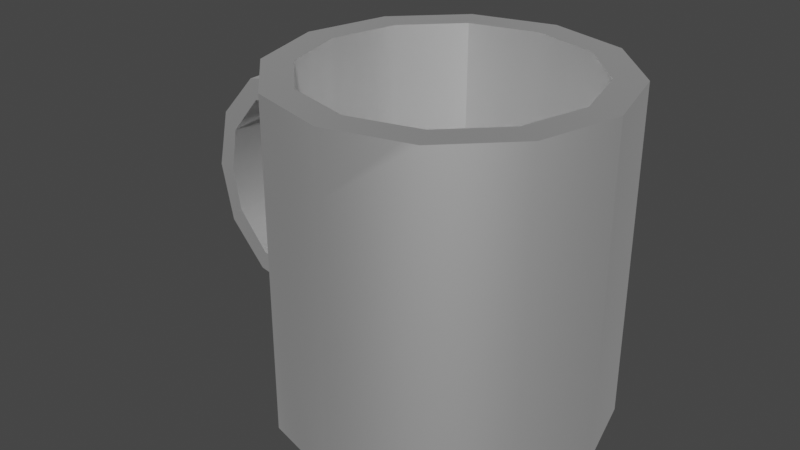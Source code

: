 # Source: MugBlender.blend  (saved by Blender 3.3.6; exported with 4.5.12 LTS)
import bpy
from mathutils import Matrix  # noqa: F401  (used for matrix-valued properties, if any)

bpy.ops.wm.read_factory_settings(use_empty=True)
scene = bpy.context.scene
scene.name = 'Scene'

# ---- collections
col_collection = bpy.data.collections.new('Collection'); scene.collection.children.link(col_collection)

# ---- materials (node trees are filled in below, after node groups)
mat_mug = bpy.data.materials.new('Mug')
mat_mug.use_transparent_shadow = False
mat_mug.diffuse_color = (1.0, 1.0, 1.0, 1.0)
mat_mug.roughness = 0.6493
mat_mug.specular_intensity = 1.0
mat_mug.metallic = 1.0

# ---- material node trees
mat_mug.use_nodes = True; mat_mug.node_tree.nodes.clear()
_N = mat_mug.node_tree.nodes; _L = mat_mug.node_tree.links
n0 = _N.new('ShaderNodeBsdfPrincipled'); n0.name = 'Principled BSDF'; n0.location = (10, 300)
n0.distribution = 'GGX'
n0.subsurface_method = 'RANDOM_WALK_SKIN'
n0.inputs[0].default_value = (1.0, 1.0, 1.0, 1.0)
n0.inputs[1].default_value = 1.0
n0.inputs[2].default_value = 0.6493
n0.inputs[3].default_value = 1.45
n0.inputs[13].default_value = 1.0
n0.inputs[27].default_value = (0.8, 0.8, 0.8, 1.0)
n1 = _N.new('ShaderNodeOutputMaterial'); n1.name = 'Material Output'; n1.location = (300, 300)
n2 = _N.new('ShaderNodeNormalMap'); n2.name = '노멀 맵'; n2.location = (-300, -300)
n2.label = 'Normal/Map'
_L.new(n0.outputs[0], n1.inputs[0])
_L.new(n2.outputs[0], n0.inputs[5])
n1.is_active_output = True

# ---- world
world_world = bpy.data.worlds.new('World'); scene.world = world_world
world_world.use_nodes = True; world_world.node_tree.nodes.clear()
_N = world_world.node_tree.nodes; _L = world_world.node_tree.links
n0 = _N.new('ShaderNodeOutputWorld'); n0.name = 'World Output'; n0.location = (300, 300)
n1 = _N.new('ShaderNodeBackground'); n1.name = 'Background'; n1.location = (10, 300)
n1.inputs[0].default_value = (0.05088, 0.05088, 0.05088, 1.0)
_L.new(n1.outputs[0], n0.inputs[0])
n0.is_active_output = True
world_world.color = (0.05088, 0.05088, 0.05088)
world_world.use_sun_shadow = False
world_world.sun_shadow_jitter_overblur = 0.0

# ---- meshes
me_002 = bpy.data.meshes.new('메쉬.002')
me_002.from_pydata([(0.08625, -0.000359, 0.0), (0.08625, 0.1721, 0.0), (0.0747, -0.000359, 0.04313), (0.0747, 0.1721, 0.04313), (0.04313, -0.000359, 0.0747), (0.04313, 0.1721, 0.0747), (0.0, -0.000359, 0.08625), (0.0, 0.1721, 0.08625), (-0.04313, -0.000359, 0.0747), (-0.04313, 0.1721, 0.0747), (-0.0747, -0.000359, 0.04313), (0.06117, 0.1721, 0.03531), (0.03531, 0.1721, 0.06117), (0.0, 0.1721, 0.07063), (-0.03531, 0.1721, 0.06117), (0.06117, 0.02209, 0.03531), (0.03531, 0.02209, 0.06117), (0.0, 0.02209, 0.07063), (-0.03531, 0.02209, 0.06117), (-0.0747, 0.01649, 0.04313), (0.0, 0.1394, 0.08625), (0.03973, 0.1721, 0.06881), (0.03534, 0.1721, 0.07678), (-0.04313, 0.07803, 0.0747), (-0.07919, -0.000359, 0.02635)], [], [(0, 1, 3, 2), (2, 3, 5, 4), (4, 5, 22, 20, 6), (6, 20, 23, 8), (8, 23, 19, 10), (10, 19, 24), (7, 22, 21, 12, 13), (13, 12, 16, 17), (5, 3, 11, 21), (3, 1, 11), (9, 7, 13, 14), (14, 13, 17, 18), (12, 11, 15, 16), (21, 22, 5), (21, 11, 12), (20, 22, 7), (23, 20, 7, 9), (24, 0, 2, 4, 6, 8, 10)])
me_002.polygons.foreach_set('use_smooth', [True] * 18)
_k = set([(0, 2), (1, 3), (2, 4), (3, 5), (4, 6), (5, 22), (6, 8), (7, 9), (7, 22), (8, 10), (10, 24), (11, 12), (12, 13), (13, 14), (15, 16), (16, 17), (17, 18)])
me_002.attributes.new('sharp_edge', 'BOOLEAN', 'EDGE').data.foreach_set('value', [ (min(e.vertices), max(e.vertices)) in _k for e in me_002.edges])
_uv = me_002.uv_layers.new(name='UVMap')
_uv.uv.foreach_set('vector', [0.4763, 0.307, 0.4764, 0.000404, 0.5558, 0.000432, 0.5557, 0.307, 0.5557, 0.307, 0.5558, 0.000432, 0.6351, 0.000459, 0.635, 0.307, 0.635, 0.307, 0.6351, 0.000459, 0.6495, 0.0004639, 0.7145, 0.05867, 0.7144, 0.3071, 0.7144, 0.3071, 0.7145, 0.05867, 0.7938, 0.1678, 0.7937, 0.3071, 0.7937, 0.3071, 0.7938, 0.1678, 0.8731, 0.2772, 0.8731, 0.3071, 0.8731, 0.3071, 0.8731, 0.2772, 0.904, 0.3071, 0.188, 0.5748, 0.2443, 0.6073, 0.2482, 0.623, 0.2371, 0.6341, 0.1808, 0.6016, 0.585, 0.5743, 0.5201, 0.5743, 0.5201, 0.3076, 0.585, 0.3076, 0.2567, 0.6145, 0.2964, 0.6832, 0.2696, 0.6904, 0.2482, 0.623, 0.2964, 0.6832, 0.2964, 0.7626, 0.2696, 0.6904, 0.1086, 0.5748, 0.188, 0.5748, 0.1808, 0.6016, 0.1158, 0.6016, 0.65, 0.5743, 0.585, 0.5743, 0.585, 0.3076, 0.65, 0.3076, 0.5201, 0.5743, 0.4551, 0.5743, 0.4551, 0.3076, 0.5201, 0.3076, 0.2482, 0.623, 0.2443, 0.6073, 0.2567, 0.6145, 0.2482, 0.623, 0.2696, 0.6904, 0.2371, 0.6341, 0.7145, 0.05867, 0.6495, 0.0004639, 0.7145, 0.000486, 0.7938, 0.1678, 0.7145, 0.05867, 0.7145, 0.000486, 0.7938, 0.000513, 0.3123, 0.6565, 0.5533, 0.8313, 0.4846, 0.8709, 0.4053, 0.8709, 0.3365, 0.8313, 0.2969, 0.7626, 0.2969, 0.6832])
me_002.materials.append(mat_mug)
me_002.update()
me_002.normals_split_custom_set([tuple(v) for v in zip(*[iter([0.9659, 0.0, 0.2588, 0.9659, 0.0, 0.2588, 0.866, 0.0, 0.5, 0.866, 0.0, 0.5, 0.866, 0.0, 0.5, 0.866, 0.0, 0.5, 0.5, 1.06e-09, 0.866, 0.5, 1.06e-09, 0.866, 0.5, 1.06e-09, 0.866, 0.5, 1.06e-09, 0.866, 0.2588, 1.573e-09, 0.9659, -4.174e-08, 7.766e-10, 1.0, 3.928e-08, 1.06e-09, 1.0, 3.928e-08, 1.06e-09, 1.0, -4.174e-08, 7.766e-10, 1.0, -0.3399, 0.0, 0.9405, -0.5, 0.0, 0.866, -0.5, 0.0, 0.866, -0.3399, 0.0, 0.9405, -0.7892, 0.0, 0.6141, -0.866, 0.0, 0.5, -0.866, 0.0, 0.5, -0.7892, 0.0, 0.6141, -0.9659, 0.0, 0.2588, 0.0, 1.0, 0.0, 0.0, 1.0, 1.128e-06, 0.0, 1.0, 1.051e-06, 0.0, 1.0, 0.0, 0.0, 1.0, 0.0, 0.0, 0.0, -1.0, -0.5, 0.0, -0.866, -0.5, 0.0, -0.866, 0.0, 0.0, -1.0, 0.0, 1.0, 2.708e-06, 0.0, 1.0, 5.095e-07, 0.0, 1.0, 4.978e-07, 0.0, 1.0, 1.051e-06, 0.0, 1.0, 5.095e-07, 0.0, 1.0, 0.0, 0.0, 1.0, 4.978e-07, 0.0, 1.0, 0.0, 0.0, 1.0, 0.0, 0.0, 1.0, 0.0, 0.0, 1.0, 0.0, 0.2588, 0.0, -0.9659, 0.0, 0.0, -1.0, 0.0, 0.0, -1.0, 0.2588, 0.0, -0.9659, -0.5, 0.0, -0.866, -0.7071, 0.0, -0.7071, -0.7071, 0.0, -0.7071, -0.5, 0.0, -0.866, 0.0, 1.0, 1.051e-06, 0.0, 1.0, 1.128e-06, 0.0, 1.0, 2.708e-06, 0.0, 1.0, 1.051e-06, 0.0, 1.0, 4.978e-07, 0.0, 1.0, 0.0, -4.174e-08, 7.766e-10, 1.0, 0.2588, 1.573e-09, 0.9659, -9.821e-08, 0.0, 1.0, -0.3399, 0.0, 0.9405, -4.174e-08, 7.766e-10, 1.0, -9.821e-08, 0.0, 1.0, -0.2588, 0.0, 0.9659, 0.0, -1.0, -7.164e-10, 0.0, -1.0, -7.164e-10, 0.0, -1.0, -7.164e-10, 0.0, -1.0, -7.164e-10, 0.0, -1.0, -7.164e-10, 0.0, -1.0, -7.164e-10, 0.0, -1.0, -7.164e-10])] * 3)])
me_003 = bpy.data.meshes.new('메쉬.003')
me_003.from_pydata([(-0.07701, 0.02755, -0.01238), (-0.07701, 0.02755, 0.01238), (-0.1161, 0.03597, -0.01238), (-0.1161, 0.03597, 0.01238), (-0.1368, 0.05898, -0.01238), (-0.1368, 0.05898, 0.01238), (-0.1435, 0.09041, -0.01238), (-0.1435, 0.09041, 0.01238), (-0.1368, 0.1218, -0.01238), (-0.1368, 0.1218, 0.01238), (-0.1161, 0.1449, -0.01238), (-0.1161, 0.1449, 0.01238), (-0.07701, 0.1533, -0.01238), (-0.07701, 0.1533, 0.01238), (-0.07897, 0.04124, 0.01256), (-0.07897, 0.04124, -0.01256), (-0.1129, 0.0466, -0.01256), (-0.1129, 0.0466, 0.01256), (-0.13, 0.06722, -0.01256), (-0.13, 0.06722, 0.01256), (-0.134, 0.09041, -0.01256), (-0.134, 0.09041, 0.01256), (-0.13, 0.1136, -0.01256), (-0.13, 0.1136, 0.01256), (-0.1129, 0.1342, -0.01256), (-0.1129, 0.1342, 0.01256), (-0.07897, 0.1396, -0.01256), (-0.07897, 0.1396, 0.01256), (-0.04313, 0.1721, 0.0747), (-0.0747, 0.1721, 0.04313), (-0.08625, -0.000359, 0.0), (-0.08625, 0.1721, 0.0), (-0.0747, -0.000359, -0.04313), (-0.0747, 0.1721, -0.04313), (-0.04313, -0.000359, -0.0747), (-0.04313, 0.1721, -0.0747), (-0.03531, 0.1721, 0.06117), (-0.06117, 0.1721, 0.03531), (-0.07063, 0.1721, 0.0), (-0.06117, 0.1721, -0.03531), (-0.03531, 0.1721, -0.06117), (-0.03531, 0.02209, 0.06117), (-0.06117, 0.02209, 0.03531), (-0.07063, 0.02209, 0.0), (-0.06117, 0.02209, -0.03531), (-0.03531, 0.02209, -0.06117), (-0.0747, 0.01649, 0.04313), (-0.04313, 0.07803, 0.0747), (-0.07919, -0.000359, 0.02635), (-0.1329, 0.09664, 0.01256), (-0.0747, 0.0848, -0.04313), (-0.0747, 0.08402, 0.04313), (-0.1417, 0.09861, 0.01238), (-0.04313, 0.08005, -0.0747), (-0.08625, 0.08616, 0.0), (-0.08171, 0.08498, -0.01696)], [], [(0, 1, 3, 2), (2, 3, 5, 4), (4, 5, 7, 6), (6, 7, 52, 9, 8), (8, 9, 11, 10), (10, 11, 13, 12), (15, 16, 17, 14), (16, 18, 19, 17), (18, 20, 21, 19), (20, 22, 23, 49, 21), (22, 24, 25, 23), (24, 26, 27, 25), (9, 23, 25, 11), (6, 20, 18, 4), (5, 19, 21, 7), (2, 16, 15, 0), (12, 26, 24, 10), (1, 14, 17, 3), (11, 25, 27, 13), (8, 22, 20, 6), (7, 21, 49, 52), (4, 18, 16, 2), (3, 17, 19, 5), (10, 24, 22, 8), (30, 54, 55, 50, 32), (32, 50, 53, 34), (35, 33, 39, 40), (33, 31, 38, 39), (31, 29, 37, 38), (29, 28, 36, 37), (39, 38, 43, 44), (40, 39, 44, 45), (37, 36, 41, 42), (38, 37, 42, 43), (46, 47, 51), (48, 46, 51, 54, 30), (54, 51, 29, 31), (52, 49, 23, 9), (50, 55, 54, 31, 33), (53, 50, 33, 35), (51, 47, 28, 29)])
me_003.polygons.foreach_set('use_smooth', [True] * 41)
_k = set([(0, 2), (1, 3), (2, 4), (3, 5), (4, 6), (5, 7), (6, 8), (7, 52), (8, 10), (9, 11), (9, 52), (10, 12), (11, 13), (14, 17), (15, 16), (16, 18), (17, 19), (18, 20), (19, 21), (20, 22), (21, 49), (22, 24), (23, 25), (23, 49), (24, 26), (25, 27), (28, 29), (29, 31), (30, 32), (30, 48), (31, 33), (32, 34), (33, 35), (36, 37), (37, 38), (38, 39), (39, 40), (41, 42), (42, 43), (43, 44), (44, 45)])
me_003.attributes.new('sharp_edge', 'BOOLEAN', 'EDGE').data.foreach_set('value', [ (min(e.vertices), max(e.vertices)) in _k for e in me_003.edges])
_uv = me_003.uv_layers.new(name='UVMap')
_uv.uv.foreach_set('vector', [0.953, 0.00024, 0.997, 0.00024, 0.997, 0.07126, 0.953, 0.07126, 0.953, 0.07126, 0.997, 0.07126, 0.997, 0.1262, 0.953, 0.1262, 0.953, 0.1262, 0.997, 0.1262, 0.997, 0.1834, 0.953, 0.1834, 0.953, 0.1834, 0.997, 0.1834, 0.997, 0.1983, 0.997, 0.2405, 0.953, 0.2405, 0.953, 0.2405, 0.997, 0.2405, 0.997, 0.2955, 0.953, 0.2955, 0.953, 0.2955, 0.997, 0.2955, 0.997, 0.3665, 0.953, 0.3665, 0.9998, 0.5748, 0.9998, 0.6359, 0.9551, 0.6359, 0.9551, 0.5748, 0.9998, 0.6359, 0.9998, 0.6834, 0.9551, 0.6834, 0.9551, 0.6359, 0.9998, 0.6834, 0.9998, 0.7253, 0.9551, 0.7253, 0.9551, 0.6834, 0.9998, 0.7253, 0.9998, 0.7671, 0.9551, 0.7671, 0.9551, 0.7365, 0.9551, 0.7253, 0.9998, 0.7671, 0.9998, 0.8146, 0.9551, 0.8146, 0.9551, 0.7671, 0.9998, 0.8146, 0.9998, 0.8757, 0.9551, 0.8757, 0.9551, 0.8146, 0.7925, 0.4752, 0.8045, 0.4606, 0.8348, 0.4972, 0.8292, 0.5161, 0.9546, 0.6866, 0.9377, 0.6866, 0.9305, 0.6453, 0.9426, 0.6307, 0.7925, 0.3635, 0.8045, 0.3782, 0.7974, 0.4194, 0.7804, 0.4194, 0.9059, 0.5898, 0.9003, 0.6087, 0.8399, 0.5991, 0.8365, 0.5748, 0.8365, 0.7983, 0.8399, 0.774, 0.9003, 0.7644, 0.9059, 0.7833, 0.8986, 0.3076, 0.8951, 0.332, 0.8348, 0.3415, 0.8292, 0.3226, 0.8292, 0.5161, 0.8348, 0.4972, 0.8951, 0.5068, 0.8986, 0.5311, 0.9426, 0.7424, 0.9305, 0.7278, 0.9377, 0.6866, 0.9546, 0.6866, 0.7804, 0.4194, 0.7974, 0.4194, 0.7993, 0.4305, 0.7836, 0.4339, 0.9426, 0.6307, 0.9305, 0.6453, 0.9003, 0.6087, 0.9059, 0.5898, 0.8292, 0.3226, 0.8348, 0.3415, 0.8045, 0.3782, 0.7925, 0.3635, 0.9059, 0.7833, 0.9003, 0.7644, 0.9305, 0.7278, 0.9426, 0.7424, 0.00024, 0.3068, 0.0002932, 0.1531, 0.03149, 0.1552, 0.07964, 0.1555, 0.07959, 0.3069, 0.07959, 0.3069, 0.07964, 0.1555, 0.159, 0.164, 0.1589, 0.3069, 0.03991, 0.8313, 0.00024, 0.7626, 0.02706, 0.7554, 0.05955, 0.8116, 0.00024, 0.7626, 0.00024, 0.6832, 0.02706, 0.6904, 0.02706, 0.7554, 0.00024, 0.6832, 0.03991, 0.6145, 0.05955, 0.6341, 0.02706, 0.6904, 0.03991, 0.6145, 0.1086, 0.5748, 0.1158, 0.6016, 0.05955, 0.6341, 0.06522, 0.5743, 0.00024, 0.5743, 0.00024, 0.3076, 0.06522, 0.3076, 0.1302, 0.5743, 0.06522, 0.5743, 0.06522, 0.3076, 0.1302, 0.3076, 0.715, 0.5743, 0.65, 0.5743, 0.65, 0.3076, 0.715, 0.3076, 0.78, 0.5743, 0.715, 0.5743, 0.715, 0.3076, 0.78, 0.3076, 0.8731, 0.2772, 0.7938, 0.1678, 0.8731, 0.1572, 0.904, 0.3071, 0.8731, 0.2772, 0.8731, 0.1572, 0.9525, 0.1534, 0.9524, 0.3072, 0.9525, 0.1534, 0.8731, 0.1572, 0.8732, 0.000541, 0.9525, 0.000568, 0.7836, 0.4339, 0.7993, 0.4305, 0.8045, 0.4606, 0.7925, 0.4752, 0.07964, 0.1555, 0.03149, 0.1552, 0.0002932, 0.1531, 0.000346, 0.00024, 0.0797, 0.000267, 0.159, 0.164, 0.07964, 0.1555, 0.0797, 0.000267, 0.159, 0.000295, 0.8731, 0.1572, 0.7938, 0.1678, 0.7938, 0.000513, 0.8732, 0.000541])
me_003.materials.append(mat_mug)
me_003.update()
me_003.normals_split_custom_set([tuple(v) for v in zip(*[iter([-0.2108, -0.9775, 0.0, -0.2108, -0.9775, 0.0, -0.5017, -0.865, 0.0, -0.5017, -0.865, 0.0, -0.5017, -0.865, 0.0, -0.5017, -0.865, 0.0, -0.8907, -0.4545, 0.0, -0.8907, -0.4545, 0.0, -0.8907, -0.4545, 0.0, -0.8907, -0.4545, 0.0, -1.0, 1.941e-08, 0.0, -1.0, 1.941e-08, 0.0, -1.0, 1.941e-08, 0.0, -1.0, 1.941e-08, 0.0, -0.9777, 0.2102, 0.0, -0.8907, 0.4545, 0.0, -0.8907, 0.4545, 0.0, -0.8907, 0.4545, 0.0, -0.8907, 0.4545, 0.0, -0.5017, 0.865, 0.0, -0.5017, 0.865, 0.0, -0.5017, 0.865, 0.0, -0.5017, 0.865, 0.0, -0.2108, 0.9775, 0.0, -0.2108, 0.9775, 0.0, 0.156, 0.9878, 0.0, 0.4955, 0.8686, 0.0, 0.4955, 0.8686, 0.0, 0.156, 0.9878, 0.0, 0.4955, 0.8686, 0.0, 0.9085, 0.418, 0.0, 0.9085, 0.418, 0.0, 0.4955, 0.8686, 0.0, 0.9085, 0.418, 0.0, 1.0, -2.888e-08, 0.0, 1.0, -2.888e-08, 0.0, 0.9085, 0.418, 0.0, 1.0, -2.888e-08, 0.0, 0.9085, -0.418, 0.0, 0.9085, -0.418, 0.0, 0.9853, -0.1709, 0.0, 1.0, -2.888e-08, 0.0, 0.9085, -0.418, 0.0, 0.4955, -0.8686, 0.0, 0.4955, -0.8686, 0.0, 0.9085, -0.418, 0.0, 0.4955, -0.8686, 0.0, 0.156, -0.9878, 0.0, 0.156, -0.9878, 0.0, 0.4955, -0.8686, 0.0, -0.01672, 0.009571, 0.9998, -0.01867, 0.007289, 0.9998, -0.009288, 0.01367, 0.9999, -0.007526, 0.01412, 0.9999, -0.02096, -1.713e-10, -0.9998, -0.02096, -2.672e-10, -0.9998, -0.01846, -0.007244, -0.9998, -0.0166, -0.009546, -0.9998, -0.0166, -0.009546, 0.9998, -0.01846, -0.007244, 0.9998, -0.02051, -9.281e-05, 0.9998, -0.02051, -9.281e-05, 0.9998, -0.007526, -0.01412, -0.9999, -0.009288, -0.01367, -0.9999, -0.002891, -0.01531, -0.9999, -0.002891, -0.01531, -0.9999, -0.002891, 0.01531, -0.9999, -0.002891, 0.01531, -0.9999, -0.009288, 0.01367, -0.9999, -0.007526, 0.01412, -0.9999, -0.002891, -0.01531, 0.9999, -0.002891, -0.01531, 0.9999, -0.009288, -0.01367, 0.9999, -0.007526, -0.01412, 0.9999, -0.007526, 0.01412, 0.9999, -0.009288, 0.01367, 0.9999, -0.002891, 0.01531, 0.9999, -0.002891, 0.01531, 0.9999, -0.0166, 0.009546, -0.9998, -0.01846, 0.007244, -0.9998, -0.02096, -2.672e-10, -0.9998, -0.02096, -1.713e-10, -0.9998, -0.02051, -9.281e-05, 0.9998, -0.02051, -9.281e-05, 0.9998, -0.02066, 0.004075, 0.9998, -0.02068, 0.00408, 0.9998, -0.0166, -0.009546, -0.9998, -0.01846, -0.007244, -0.9998, -0.009288, -0.01367, -0.9999, -0.007526, -0.01412, -0.9999, -0.007526, -0.01412, 0.9999, -0.009288, -0.01367, 0.9999, -0.01846, -0.007244, 0.9998, -0.0166, -0.009546, 0.9998, -0.007526, 0.01412, -0.9999, -0.009288, 0.01367, -0.9999, -0.01846, 0.007244, -0.9998, -0.0166, 0.009546, -0.9998, -1.0, -3.285e-08, -2.927e-06, -1.0, -1.592e-08, -2.917e-06, -0.9659, 0.0, -0.2588, -0.866, 0.0, -0.5, -0.866, 0.0, -0.5, -0.866, 0.0, -0.5, -0.866, 0.0, -0.5, -0.7071, 0.0, -0.7071, -0.7071, 0.0, -0.7071, 0.0, 1.0, -7.6e-07, 0.0, 1.0, -3.8e-07, 0.0, 1.0, -3.8e-07, 0.0, 1.0, -7.6e-07, 0.0, 1.0, -3.8e-07, 0.0, 1.0, 0.0, 0.0, 1.0, 0.0, 0.0, 1.0, -3.8e-07, 0.0, 1.0, 0.0, 0.0, 1.0, 3.8e-07, 0.0, 1.0, 3.8e-07, 0.0, 1.0, 0.0, 0.0, 1.0, 3.8e-07, 0.0, 1.0, 7.6e-07, 0.0, 1.0, 7.6e-07, 0.0, 1.0, 3.8e-07, 0.866, 0.0, 0.5, 1.0, 0.0, 0.0, 1.0, 0.0, 0.0, 0.866, 0.0, 0.5, 0.7071, 0.0, 0.7071, 0.866, 0.0, 0.5, 0.866, 0.0, 0.5, 0.7071, 0.0, 0.7071, 0.866, 0.0, -0.5, 0.7071, 0.0, -0.7071, 0.7071, 0.0, -0.7071, 0.866, 0.0, -0.5, 1.0, 0.0, 0.0, 0.866, 0.0, -0.5, 0.866, 0.0, -0.5, 1.0, 0.0, 0.0, -0.9323, -5.12e-08, 0.3618, -0.7071, 0.0, 0.7071, -0.866, -1.693e-08, 0.5, -0.9659, -6.346e-08, 0.2588, -0.9323, -5.12e-08, 0.3618, -0.866, -1.693e-08, 0.5, -1.0, -1.592e-08, -2.917e-06, -1.0, -3.285e-08, -2.927e-06, -1.0, -1.592e-08, -2.917e-06, -0.866, -1.693e-08, 0.5, -0.866, 0.0, 0.5, -1.0, 0.0, -2.897e-06, -0.02068, 0.00408, 0.9998, -0.02066, 0.004075, 0.9998, -0.01867, 0.007289, 0.9998, -0.01672, 0.009571, 0.9998, -0.866, 0.0, -0.5, -0.9659, 0.0, -0.2588, -1.0, -1.592e-08, -2.917e-06, -1.0, 0.0, -2.897e-06, -0.866, 0.0, -0.5, -0.7071, 0.0, -0.7071, -0.866, 0.0, -0.5, -0.866, 0.0, -0.5, -0.7071, 0.0, -0.7071, -0.866, -1.693e-08, 0.5, -0.7071, 0.0, 0.7071, -0.7071, 0.0, 0.7071, -0.866, 0.0, 0.5])] * 3)])
me_004 = bpy.data.meshes.new('메쉬.004')
me_004.from_pydata([(0.0747, -0.000359, -0.04313), (0.0747, 0.1721, -0.04313), (0.08625, -0.000359, 0.0), (0.08625, 0.1721, 0.0), (-0.08625, -0.000359, 0.0), (-0.0747, -0.000359, -0.04313), (0.06117, 0.1721, -0.03531), (0.07063, 0.1721, 0.0), (0.06117, 0.1721, 0.03531), (0.06117, 0.02209, -0.03531), (0.07063, 0.02209, 0.0), (0.06117, 0.02209, 0.03531), (-0.07063, 0.02209, 0.0), (-0.07919, -0.000359, 0.02635), (0.08263, -0.000359, 0.0005765)], [(2, 14), (12, 10)], [(0, 1, 3, 2), (3, 1, 6, 7), (7, 6, 9, 10), (8, 7, 10, 11), (8, 3, 7), (5, 14, 13, 4)])
me_004.polygons.foreach_set('use_smooth', [True] * 6)
_k = set([(0, 2), (1, 3), (4, 5), (4, 13), (6, 7), (7, 8), (9, 10), (10, 11)])
me_004.attributes.new('sharp_edge', 'BOOLEAN', 'EDGE').data.foreach_set('value', [ (min(e.vertices), max(e.vertices)) in _k for e in me_004.edges])
_uv = me_004.uv_layers.new(name='UVMap')
_uv.uv.foreach_set('vector', [0.397, 0.307, 0.3971, 0.000377, 0.4764, 0.000404, 0.4763, 0.307, 0.2964, 0.7626, 0.2567, 0.8313, 0.2371, 0.8116, 0.2696, 0.7554, 0.3901, 0.5743, 0.3251, 0.5743, 0.3251, 0.3076, 0.3901, 0.3076, 0.4551, 0.5743, 0.3901, 0.5743, 0.3901, 0.3076, 0.4551, 0.3076, 0.2696, 0.6904, 0.2964, 0.7626, 0.2696, 0.7554, 0.4053, 0.5748, 0.5481, 0.8274, 0.3123, 0.6565, 0.3365, 0.6145])
me_004.materials.append(mat_mug)
me_004.update()
me_004.normals_split_custom_set([tuple(v) for v in zip(*[iter([0.9659, 0.0, -0.2588, 0.9659, 0.0, -0.2588, 0.9659, 0.0, -0.2588, 0.9659, 0.0, -0.2588, 0.0, 1.0, 0.0, 0.0, 1.0, 0.0, 0.0, 1.0, 0.0, 0.0, 1.0, 0.0, -1.0, 0.0, 0.0, -0.9659, 0.0, 0.2588, -0.9659, 0.0, 0.2588, -1.0, 0.0, 0.0, -0.9659, 0.0, -0.2588, -1.0, 0.0, 0.0, -1.0, 0.0, 0.0, -0.9659, 0.0, -0.2588, 0.0, 1.0, 0.0, 0.0, 1.0, 0.0, 0.0, 1.0, 0.0, 0.0, -1.0, 1.24e-09, 0.0, -1.0, 1.24e-09, 0.0, -1.0, 1.24e-09, 0.0, -1.0, 1.24e-09])] * 3)])
me_005 = bpy.data.meshes.new('메쉬.005')
me_005.from_pydata([(0.0, -0.000359, -0.08625), (0.0, 0.1721, -0.08625), (0.04313, -0.000359, -0.0747), (0.04313, 0.1721, -0.0747), (0.0747, -0.000359, -0.04313), (0.0747, 0.1721, -0.04313), (0.08625, -0.000359, 0.0), (-0.0747, -0.000359, -0.04313), (-0.04313, -0.000359, -0.0747), (-0.04313, 0.1721, -0.0747), (0.03531, 0.1721, -0.06117), (0.0, 0.1721, -0.07063), (0.06117, 0.1721, -0.03531), (-0.03531, 0.1721, -0.06117), (0.03531, 0.02209, -0.06117), (0.0, 0.02209, -0.07063), (0.06117, 0.02209, -0.03531), (0.07063, 0.02209, 0.0), (0.06117, 0.02209, 0.03531), (0.03531, 0.02209, 0.06117), (0.0, 0.02209, 0.07063), (-0.03531, 0.02209, 0.06117), (-0.06117, 0.02209, 0.03531), (-0.07063, 0.02209, 0.0), (-0.06117, 0.02209, -0.03531), (-0.03531, 0.02209, -0.06117), (-0.04313, 0.08005, -0.0747), (0.08263, -0.000359, 0.0005765)], [], [(0, 1, 3, 2), (2, 3, 5, 4), (8, 26, 9, 1, 0), (0, 2, 4, 6, 27, 7, 8), (1, 9, 13, 11), (3, 1, 11, 10), (5, 3, 10, 12), (14, 15, 25, 24, 23, 17, 16), (10, 11, 15, 14), (11, 13, 25, 15), (12, 10, 14, 16), (17, 23, 22, 21, 20, 19, 18)])
me_005.polygons.foreach_set('use_smooth', [True] * 12)
_k = set([(0, 2), (0, 8), (1, 3), (1, 9), (2, 4), (3, 5), (4, 6), (7, 8), (10, 11), (10, 12), (11, 13), (14, 15), (14, 16), (15, 25), (16, 17), (17, 18), (18, 19), (19, 20), (20, 21), (21, 22), (22, 23), (23, 24), (24, 25)])
me_005.attributes.new('sharp_edge', 'BOOLEAN', 'EDGE').data.foreach_set('value', [ (min(e.vertices), max(e.vertices)) in _k for e in me_005.edges])
_uv = me_005.uv_layers.new(name='UVMap')
_uv.uv.foreach_set('vector', [0.2383, 0.3069, 0.2384, 0.000322, 0.3177, 0.00035, 0.3176, 0.3069, 0.3176, 0.3069, 0.3177, 0.00035, 0.3971, 0.000377, 0.397, 0.307, 0.1589, 0.3069, 0.159, 0.164, 0.159, 0.000295, 0.2384, 0.000322, 0.2383, 0.3069, 0.5533, 0.6145, 0.593, 0.6832, 0.593, 0.7626, 0.5533, 0.8313, 0.5481, 0.8274, 0.4053, 0.5748, 0.4846, 0.5748, 0.1086, 0.8709, 0.03991, 0.8313, 0.05955, 0.8116, 0.1158, 0.8441, 0.188, 0.8709, 0.1086, 0.8709, 0.1158, 0.8441, 0.1808, 0.8441, 0.2567, 0.8313, 0.188, 0.8709, 0.1808, 0.8441, 0.2371, 0.8116, 0.8035, 0.7848, 0.7472, 0.8173, 0.6822, 0.8173, 0.626, 0.7848, 0.5935, 0.7285, 0.836, 0.6636, 0.836, 0.7285, 0.2601, 0.5743, 0.1952, 0.5743, 0.1952, 0.3076, 0.2601, 0.3076, 0.1952, 0.5743, 0.1302, 0.5743, 0.1302, 0.3076, 0.1952, 0.3076, 0.3251, 0.5743, 0.2601, 0.5743, 0.2601, 0.3076, 0.3251, 0.3076, 0.836, 0.6636, 0.5935, 0.7285, 0.5935, 0.6636, 0.626, 0.6073, 0.6822, 0.5748, 0.7472, 0.5748, 0.8035, 0.6073])
me_005.materials.append(mat_mug)
me_005.update()
me_005.normals_split_custom_set([tuple(v) for v in zip(*[iter([0.0, 0.0, -1.0, 0.0, 0.0, -1.0, 0.5, 0.0, -0.866, 0.5, 0.0, -0.866, 0.5, 0.0, -0.866, 0.5, 0.0, -0.866, 0.7071, 0.0, -0.7071, 0.7071, 0.0, -0.7071, -0.2588, 0.0, -0.9659, -0.2588, 0.0, -0.9659, -0.2588, 0.0, -0.9659, 0.0, 0.0, -1.0, 0.0, 0.0, -1.0, 0.0, -1.0, -1.202e-10, 0.0, -1.0, -1.202e-10, 0.0, -1.0, -1.202e-10, 0.0, -1.0, -1.202e-10, 0.0, -1.0, -1.202e-10, 0.0, -1.0, -1.202e-10, 0.0, -1.0, -1.202e-10, 0.0, 1.0, 0.0, 0.0, 1.0, 0.0, 0.0, 1.0, 0.0, 0.0, 1.0, 0.0, 0.0, 1.0, -3.8e-07, 0.0, 1.0, 0.0, 0.0, 1.0, 0.0, 0.0, 1.0, -3.8e-07, 0.0, 1.0, -7.6e-07, 0.0, 1.0, -3.8e-07, 0.0, 1.0, -3.8e-07, 0.0, 1.0, -7.6e-07, 0.0, 1.0, -1.75e-08, 0.0, 1.0, -1.75e-08, 0.0, 1.0, -1.75e-08, 0.0, 1.0, -1.75e-08, 0.0, 1.0, 6.806e-09, 0.0, 1.0, 6.806e-09, 0.0, 1.0, -1.75e-08, -0.5, 0.0, 0.866, 0.0, 0.0, 1.0, 0.0, 0.0, 1.0, -0.5, 0.0, 0.866, 0.0, 0.0, 1.0, 0.2588, 0.0, 0.9659, 0.2588, 0.0, 0.9659, 0.0, 0.0, 1.0, -0.7071, 0.0, 0.7071, -0.5, 0.0, 0.866, -0.5, 0.0, 0.866, -0.7071, 0.0, 0.7071, 0.0, 1.0, 6.806e-09, 0.0, 1.0, 6.806e-09, 0.0, 1.0, 3.112e-08, 0.0, 1.0, 3.112e-08, 0.0, 1.0, 3.112e-08, 0.0, 1.0, 3.112e-08, 0.0, 1.0, 3.112e-08])] * 3)])

# ---- objects
ob_mug_001 = bpy.data.objects.new('Mug.001', me_002)
ob_mug_002 = bpy.data.objects.new('Mug.002', me_003)
ob_mug_003 = bpy.data.objects.new('Mug.003', me_004)
ob_mug_004 = bpy.data.objects.new('Mug.004', me_005)

# ---- transforms, parenting, visibility, modifiers, constraints
ob_mug_001.location = (0.0, 0.0, 0.0)
ob_mug_001.rotation_euler = (1.571, -0.0, 0.0)
ob_mug_001.color = (0.8, 0.8, 0.8, 1.0)
ob_mug_002.location = (0.0, 0.0, 0.0)
ob_mug_002.rotation_euler = (1.571, -0.0, 0.0)
ob_mug_002.color = (0.8, 0.8, 0.8, 1.0)
ob_mug_003.location = (0.0, 0.0, 0.0)
ob_mug_003.rotation_euler = (1.571, -0.0, 0.0)
ob_mug_003.color = (0.8, 0.8, 0.8, 1.0)
ob_mug_004.location = (0.0, 0.0, 0.0)
ob_mug_004.rotation_euler = (1.571, -0.0, 0.0)
ob_mug_004.color = (0.8, 0.8, 0.8, 1.0)

# ---- collection membership
col_collection.objects.link(ob_mug_001)
col_collection.objects.link(ob_mug_002)
col_collection.objects.link(ob_mug_003)
col_collection.objects.link(ob_mug_004)

# ---- scene / render settings (as saved in the file)
scene.frame_start = 1; scene.frame_end = 250; scene.frame_set(111)
scene.render.engine = 'BLENDER_EEVEE_NEXT'
scene.cycles.sampling_pattern = 'TABULATED_SOBOL'
scene.cycles.use_light_tree = False
scene.view_settings.view_transform = 'Filmic'
bpy.context.view_layer.update()

# ---- added for rendering (the .blend has no active camera and no usable light): camera, sun
cam_auto = bpy.data.cameras.new('AutoCamera')
cam_auto.lens = 50.0
cam_auto.sensor_width = 36.0
cam_auto.clip_end = 1000.0
ob_auto_camera = bpy.data.objects.new('AutoCamera', cam_auto)
scene.collection.objects.link(ob_auto_camera)
ob_auto_camera.location = (0.281436, -0.372077, 0.333946)
ob_auto_camera.rotation_euler = (1.09748, -7.21219e-08, 0.694738)
scene.camera = ob_auto_camera
light_auto_sun = bpy.data.lights.new('AutoSun', 'SUN')
light_auto_sun.energy = 3.0
light_auto_sun.angle = 0.0523599
ob_auto_sun = bpy.data.objects.new('AutoSun', light_auto_sun)
scene.collection.objects.link(ob_auto_sun)
ob_auto_sun.rotation_euler = (0.872665, 0.174533, 0.523599)
bpy.context.view_layer.update()
